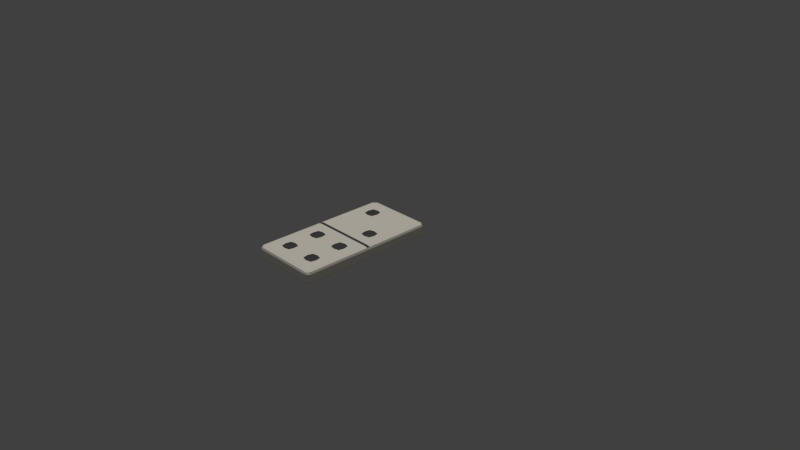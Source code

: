 # Source: Model_Domino_001.blend  (saved by Blender 2.79.0; exported with 4.5.12 LTS)
import bpy
from mathutils import Matrix  # noqa: F401  (used for matrix-valued properties, if any)

bpy.ops.wm.read_factory_settings(use_empty=True)
scene = bpy.context.scene
scene.name = 'Scene'

# ---- collections
col_collection_1 = bpy.data.collections.new('Collection 1'); scene.collection.children.link(col_collection_1)

# ---- materials (node trees are filled in below, after node groups)
mat_material_001 = bpy.data.materials.new('Material.001')
mat_material_001.alpha_threshold = 0.0
mat_material_001.use_transparent_shadow = False
mat_material_001.diffuse_color = (1.0, 0.9323, 0.8167, 1.0)
mat_material_001.roughness = 0.5
mat_material_002 = bpy.data.materials.new('Material.002')
mat_material_002.alpha_threshold = 0.0
mat_material_002.use_transparent_shadow = False
mat_material_002.diffuse_color = (0.08714, 0.08714, 0.08714, 1.0)
mat_material_002.roughness = 0.5

# ---- material node trees

# ---- world
world_world = bpy.data.worlds.new('World'); scene.world = world_world
world_world.color = (0.05088, 0.05088, 0.05088)
world_world.use_sun_shadow = False
world_world.sun_shadow_jitter_overblur = 0.0
world_world.cycles.sampling_method = 'MANUAL'

# ---- cameras
cam_camera = bpy.data.cameras.new('Camera')
cam_camera.clip_end = 100.0
cam_camera.lens = 35.0
cam_camera.sensor_width = 32.0
cam_camera.sensor_height = 18.0
cam_camera.ortho_scale = 7.314
cam_camera.dof.focus_distance = 0.0
cam_camera.dof.aperture_fstop = 128.0

# ---- lights
light_hemi = bpy.data.lights.new('Hemi', 'SUN')
light_hemi.transmission_factor = 0.0
light_hemi.angle = 0.1993
light_hemi.energy = 1.0
light_hemi.shadow_buffer_clip_start = 0.5
light_hemi.shadow_soft_size = 0.1
light_hemi.shadow_cascade_max_distance = 1000.0

# ---- meshes
me_cube = bpy.data.meshes.new('Cube')
me_cube.from_pydata([(0.97, 0.97, -0.085), (0.97, -0.97, -0.085), (0.03, -0.97, -0.085), (0.03, 0.97, -0.085), (0.97, 0.97, 0.065), (0.97, -0.97, 0.065), (0.03, -0.97, 0.065), (0.03, 0.97, 0.065), (0.0554, 0.99, -0.09), (0.0554, -0.99, -0.09), (0.0554, 0.99, 0.07), (0.0554, -0.99, 0.07), (0.9455, 0.99, -0.09), (0.9455, -0.99, -0.09), (0.9455, 0.99, 0.07), (0.9455, -0.99, 0.07), (0.99, -0.9397, -0.09), (0.01, -0.9397, -0.09), (0.99, -0.9397, 0.07), (0.01, -0.9397, 0.07), (0.0554, -0.9397, 0.08), (0.0554, -0.9397, -0.1), (0.9455, -0.9397, -0.1), (0.9455, -0.9397, 0.08), (0.01, 0.9434, -0.09), (0.01, 0.9434, 0.07), (0.0554, 0.9434, -0.1), (0.9455, 0.9434, -0.1), (0.99, 0.9434, -0.09), (0.99, 0.9434, 0.07), (0.0554, 0.9434, 0.08), (0.9455, 0.9434, 0.08), (0.98, 0.98, 0.0429), (0.98, -0.98, 0.0429), (0.02, -0.98, 0.0429), (0.02, 0.98, 0.0429), (0.0554, 1.0, 0.0429), (0.0554, -1.0, 0.0429), (0.9455, -1.0, 0.0429), (0.9455, 1.0, 0.0429), (-1.899e-07, -0.9397, 0.0429), (1.0, -0.9397, 0.0429), (1.0, 0.9434, 0.0429), (1.141e-07, 0.9434, 0.0429), (0.0554, -1.0, -0.0615), (0.9455, -1.0, -0.0615), (-3.756e-08, -0.9397, -0.0615), (1.0, -0.9397, -0.0615), (1.0, 0.9434, -0.0615), (2.918e-07, 0.9434, -0.0615), (0.98, 0.98, -0.0615), (0.98, -0.98, -0.0615), (0.02, -0.98, -0.0615), (0.02, 0.98, -0.0615), (0.0554, 1.0, -0.0615), (0.9455, 1.0, -0.0615), (0.99, 0.02017, -0.09), (0.99, 0.02017, 0.07), (0.0554, 0.02017, 0.08), (0.9455, 0.02017, 0.08), (0.01, 0.02017, -0.09), (0.01, 0.02017, 0.07), (0.0554, 0.02017, -0.1), (0.9455, 0.02017, -0.1), (0.99, -0.02331, -0.09), (0.99, -0.02331, 0.07), (0.0554, -0.02331, 0.08), (0.9455, -0.02331, 0.08), (0.01, -0.02331, -0.09), (0.01, -0.02331, 0.07), (0.0554, -0.02331, -0.1), (0.9455, -0.02331, -0.1), (0.01, -0.0004958, -0.09), (0.01, -0.0004959, 0.07), (0.0554, -0.0004959, -0.08997), (0.9455, -0.0004961, -0.08997), (0.99, -0.0004961, -0.09), (0.99, -0.0004965, 0.07), (0.0554, -0.0004962, 0.06962), (0.9455, -0.0004965, 0.06962), (0.7972, 0.7823, -0.1), (0.7972, 0.627, -0.1), (0.65, 0.7823, -0.1), (0.65, 0.627, -0.1), (0.1993, 0.1756, -0.1), (0.1993, 0.3241, -0.1), (0.3506, 0.1756, -0.1), (0.3506, 0.3241, -0.1), (0.7972, -0.1873, -0.1), (0.65, -0.1873, -0.1), (0.1993, -0.1873, -0.1), (0.3506, -0.1873, -0.1), (0.7972, -0.3413, -0.1), (0.65, -0.3413, -0.1), (0.1993, -0.3413, -0.1), (0.3506, -0.3413, -0.1), (0.7972, -0.6404, -0.1), (0.65, -0.6404, -0.1), (0.1993, -0.6404, -0.1), (0.3506, -0.6404, -0.1), (0.7972, -0.7881, -0.1), (0.65, -0.7881, -0.1), (0.1993, -0.7881, -0.1), (0.3506, -0.7881, -0.1), (0.7972, -0.7883, 0.08), (0.65, -0.7883, 0.08), (0.1993, -0.7883, 0.08), (0.3506, -0.7883, 0.08), (0.7972, -0.6401, 0.08), (0.65, -0.6401, 0.08), (0.1993, -0.6401, 0.08), (0.3506, -0.6401, 0.08), (0.7972, -0.3393, 0.08), (0.65, -0.3393, 0.08), (0.1993, -0.3393, 0.08), (0.3506, -0.3393, 0.08), (0.7972, -0.1869, 0.08), (0.65, -0.1869, 0.08), (0.1993, -0.1869, 0.08), (0.3506, -0.1869, 0.08), (0.7972, 0.1761, 0.08), (0.65, 0.1761, 0.08), (0.7972, 0.3239, 0.08), (0.65, 0.3239, 0.08), (0.1993, 0.627, 0.08), (0.3506, 0.627, 0.08), (0.1993, 0.7822, 0.08), (0.3506, 0.7822, 0.08), (0.7907, 0.6338, -0.09033), (0.7907, 0.7754, -0.09033), (0.6565, 0.7754, -0.09033), (0.6565, 0.6338, -0.09033), (0.3439, 0.1821, -0.09033), (0.2059, 0.1821, -0.09033), (0.3439, 0.3176, -0.09033), (0.2059, 0.3176, -0.09033), (0.7907, -0.3345, -0.09033), (0.7907, -0.1941, -0.09033), (0.6565, -0.3345, -0.09033), (0.6565, -0.1941, -0.09033), (0.2059, -0.3345, -0.09033), (0.2059, -0.1941, -0.09033), (0.3439, -0.3345, -0.09033), (0.3439, -0.1941, -0.09033), (0.7907, -0.7816, -0.09033), (0.7907, -0.647, -0.09033), (0.6565, -0.7816, -0.09033), (0.6565, -0.647, -0.09033), (0.2059, -0.7816, -0.09033), (0.2059, -0.647, -0.09033), (0.3439, -0.7816, -0.09033), (0.3439, -0.647, -0.09033), (0.7907, -0.6466, 0.06928), (0.7907, -0.7818, 0.06928), (0.6565, -0.6466, 0.06928), (0.6565, -0.7818, 0.06928), (0.2059, -0.6466, 0.06928), (0.2059, -0.7818, 0.06928), (0.3439, -0.6466, 0.06928), (0.3439, -0.7818, 0.06928), (0.7907, -0.1936, 0.06928), (0.7907, -0.3326, 0.06928), (0.6565, -0.1936, 0.06928), (0.6565, -0.3326, 0.06928), (0.2059, -0.1936, 0.06928), (0.2059, -0.3326, 0.06928), (0.3439, -0.1936, 0.06928), (0.3439, -0.3326, 0.06928), (0.7907, 0.3173, 0.06928), (0.7907, 0.1826, 0.06928), (0.6565, 0.3173, 0.06928), (0.6565, 0.1826, 0.06928), (0.2059, 0.7753, 0.06928), (0.2059, 0.6339, 0.06928), (0.3439, 0.7753, 0.06928), (0.3439, 0.6339, 0.06928), (0.7236, 0.8024, -0.1), (0.7236, 0.6076, -0.1), (0.7236, -0.17, -0.1), (0.7236, -0.3607, -0.1), (0.7236, -0.6232, -0.1), (0.7236, -0.8074, -0.1), (0.7236, -0.8077, 0.08), (0.7236, -0.6228, 0.08), (0.7236, -0.3586, 0.08), (0.7236, -0.1696, 0.08), (0.7236, 0.1567, 0.08), (0.7236, 0.3411, 0.08), (0.7236, 0.7955, -0.09033), (0.7236, 0.6145, -0.09033), (0.7236, -0.1768, -0.09033), (0.7236, -0.3539, -0.09033), (0.7236, -0.6297, -0.09033), (0.7236, -0.8009, -0.09033), (0.7236, -0.8011, 0.06928), (0.7236, -0.6294, 0.06928), (0.7236, -0.3519, 0.06928), (0.7236, -0.1763, 0.06928), (0.7236, 0.1632, 0.06928), (0.7236, 0.3346, 0.06928), (0.2749, 0.1562, -0.1), (0.2749, 0.3442, -0.1), (0.2749, -0.17, -0.1), (0.2749, -0.3607, -0.1), (0.2749, -0.6232, -0.1), (0.2749, -0.8074, -0.1), (0.2749, -0.8077, 0.08), (0.2749, -0.6228, 0.08), (0.2749, -0.3586, 0.08), (0.2749, -0.1696, 0.08), (0.2749, 0.6077, 0.08), (0.2749, 0.7994, 0.08), (0.2749, 0.1628, -0.09033), (0.2749, 0.3377, -0.09033), (0.2749, -0.1768, -0.09033), (0.2749, -0.3539, -0.09033), (0.2749, -0.6297, -0.09033), (0.2749, -0.8009, -0.09033), (0.2749, -0.8011, 0.06928), (0.2749, -0.6294, 0.06928), (0.2749, -0.3519, 0.06928), (0.2749, -0.1763, 0.06928), (0.2749, 0.6145, 0.06928), (0.2749, 0.7926, 0.06928), (0.8141, -0.2643, -0.1), (0.6331, -0.2643, -0.1), (0.1824, -0.2643, -0.1), (0.3675, -0.2643, -0.1), (0.8076, -0.2643, -0.09033), (0.6396, -0.2643, -0.09033), (0.189, -0.2643, -0.09033), (0.3608, -0.2643, -0.09033), (0.0554, -0.7143, -0.1), (0.9455, -0.7143, -0.1), (0.8141, -0.7143, -0.1), (0.6331, -0.7143, -0.1), (0.1824, -0.7143, -0.1), (0.3675, -0.7143, -0.1), (0.8076, -0.7143, -0.09033), (0.6396, -0.7143, -0.09033), (0.189, -0.7143, -0.09033), (0.3608, -0.7143, -0.09033), (0.1824, 0.2498, -0.1), (0.3675, 0.2498, -0.1), (0.189, 0.2498, -0.09033), (0.3608, 0.2498, -0.09033), (0.8141, 0.25, 0.08), (0.6331, 0.25, 0.08), (0.8076, 0.25, 0.06928), (0.6396, 0.25, 0.06928), (0.0554, 0.7046, 0.08), (0.9455, 0.7046, 0.08), (0.1824, 0.7046, 0.08), (0.3675, 0.7046, 0.08), (0.189, 0.7046, 0.06928), (0.3608, 0.7046, 0.06928), (0.8141, -0.2631, 0.08), (0.6331, -0.2631, 0.08), (0.1824, -0.2631, 0.08), (0.3675, -0.2631, 0.08), (0.8076, -0.2631, 0.06928), (0.6396, -0.2631, 0.06928), (0.189, -0.2631, 0.06928), (0.3608, -0.2631, 0.06928), (0.9455, -0.7142, 0.08), (0.8141, -0.7142, 0.08), (0.6331, -0.7142, 0.08), (0.1824, -0.7142, 0.08), (0.3675, -0.7142, 0.08), (0.8076, -0.7142, 0.06928), (0.6396, -0.7142, 0.06928), (0.189, -0.7142, 0.06928), (0.3608, -0.7142, 0.06928), (0.0554, 0.7046, -0.1), (0.9455, 0.7046, -0.1), (0.8141, 0.7046, -0.1), (0.6331, 0.7046, -0.1), (0.8076, 0.7046, -0.09033), (0.6396, 0.7046, -0.09033), (0.5003, -0.6404, -0.1)], [], [(21, 9, 2, 17), (20, 19, 6, 11), (41, 18, 5, 33), (37, 11, 6, 34), (43, 25, 7, 35), (54, 8, 3, 53), (15, 11, 37, 38), (16, 1, 13, 22), (18, 23, 15, 5), (33, 5, 15, 38), (50, 0, 12, 55), (34, 6, 19, 40), (77, 65, 18, 41, 42, 29, 57), (21, 17, 68, 70), (8, 26, 24, 3), (10, 7, 25, 30), (32, 4, 29, 42), (14, 10, 30, 31), (0, 28, 27, 12), (4, 14, 31, 29), (41, 47, 48, 42), (46, 40, 43, 49), (50, 32, 42, 48), (52, 34, 40, 46), (4, 32, 39, 14), (51, 33, 38, 45), (38, 37, 44, 45), (39, 36, 10, 14), (10, 36, 35, 7), (49, 43, 35, 53), (44, 37, 34, 52), (47, 41, 33, 51), (16, 47, 51, 1), (9, 44, 52, 2), (24, 49, 53, 3), (45, 44, 9, 13), (1, 51, 45, 13), (2, 52, 46, 17), (0, 50, 48, 28), (40, 19, 69, 73, 61, 25, 43), (32, 50, 55, 39), (55, 54, 36, 39), (36, 54, 53, 35), (74, 70, 68, 72), (78, 73, 69, 66), (76, 64, 71, 75), (77, 79, 67, 65), (57, 59, 79, 77), (56, 76, 75, 63), (75, 74, 62, 63), (58, 61, 73, 78), (62, 74, 72, 60), (17, 46, 49, 24, 60, 72, 68), (47, 16, 64, 76, 56, 28, 48), (186, 120, 169, 198), (79, 78, 66, 67), (59, 58, 78, 79), (27, 26, 8, 12), (201, 85, 242, 84, 200, 86, 243, 87, 83, 177, 81, 275, 274, 63, 62, 273), (236, 98, 149, 240), (83, 87, 201, 273, 26, 27, 274, 275, 80, 176, 82, 276), (202, 91, 143, 214), (275, 81, 128, 277), (252, 124, 173, 254), (201, 87, 134, 213), (235, 97, 147, 239), (207, 110, 156, 219), (67, 264, 23, 18, 65), (112, 184, 183, 108, 265, 264, 67, 66, 69, 19, 20, 267, 110, 207, 208, 114, 258, 118, 209, 119, 259, 257, 117, 185, 116, 256), (200, 84, 133, 212), (234, 100, 144, 238), (61, 58, 250, 30, 25), (210, 124, 252, 250, 58, 59, 251, 187, 122, 246, 120, 186, 121, 247), (227, 95, 142, 231), (115, 208, 207, 111, 268, 107, 206, 106, 267, 20, 23, 264, 265, 104, 182, 105, 266, 109, 183, 184, 113, 257, 259), (183, 109, 154, 195), (251, 59, 57, 29, 31), (277, 128, 189, 131, 278, 130, 188, 129), (245, 132, 212, 133, 244, 135, 213, 134), (231, 142, 215, 140, 230, 141, 214, 143), (241, 150, 217, 148, 240, 149, 216, 151), (195, 154, 270, 155, 194, 153, 269, 152), (20, 11, 15, 23), (197, 162, 261, 163, 196, 161, 260, 160), (253, 127, 174, 255), (185, 117, 162, 197), (178, 88, 137, 190), (237, 103, 150, 241), (265, 108, 152, 269), (203, 94, 140, 215), (209, 118, 164, 221), (266, 105, 155, 270), (243, 86, 132, 245), (210, 125, 175, 222), (179, 93, 138, 191), (204, 99, 151, 216), (267, 106, 157, 271), (276, 82, 130, 278), (187, 123, 170, 199), (180, 96, 145, 192), (268, 111, 158, 272), (256, 116, 160, 260), (205, 102, 148, 217), (257, 113, 163, 261), (181, 101, 146, 193), (176, 80, 129, 188), (206, 107, 159, 218), (242, 85, 135, 244), (258, 114, 165, 262), (177, 83, 131, 189), (182, 104, 153, 194), (259, 119, 166, 263), (246, 122, 168, 248), (211, 126, 172, 223), (224, 92, 136, 228), (247, 121, 171, 249), (225, 89, 139, 229), (208, 115, 167, 220), (226, 90, 141, 230), (184, 112, 161, 196), (113, 184, 196, 163), (105, 182, 194, 155), (81, 177, 189, 128), (82, 176, 188, 130), (100, 181, 193, 144), (97, 180, 192, 147), (122, 187, 199, 168), (92, 179, 191, 136), (89, 178, 190, 139), (116, 185, 197, 160), (108, 183, 195, 152), (121, 186, 198, 171), (114, 208, 220, 165), (127, 211, 223, 174), (106, 206, 218, 157), (103, 205, 217, 150), (98, 204, 216, 149), (124, 210, 222, 173), (119, 209, 221, 166), (95, 203, 215, 142), (86, 200, 212, 132), (111, 207, 219, 158), (85, 201, 213, 135), (90, 202, 214, 141), (71, 22, 233), (71, 70, 74, 75), (238, 144, 193, 146, 239, 147, 192, 145), (94, 226, 230, 140), (93, 225, 229, 138), (88, 224, 228, 137), (91, 227, 231, 143), (228, 136, 191, 138, 229, 139, 190, 137), (99, 237, 241, 151), (96, 234, 238, 145), (101, 235, 239, 146), (28, 56, 63, 274, 27), (102, 236, 240, 148), (84, 242, 244, 133), (87, 243, 245, 134), (60, 24, 26, 273, 62), (13, 9, 21, 22), (199, 170, 249, 171, 198, 169, 248, 168), (123, 247, 249, 170), (120, 246, 248, 169), (223, 172, 254, 173, 222, 175, 255, 174), (127, 253, 125, 210, 247, 123, 187, 251, 31, 30, 250, 252, 126, 211), (125, 253, 255, 175), (126, 252, 254, 172), (221, 164, 262, 165, 220, 167, 263, 166), (115, 259, 263, 167), (118, 258, 262, 164), (117, 257, 261, 162), (112, 256, 260, 161), (219, 156, 271, 157, 218, 159, 272, 158), (107, 268, 272, 159), (110, 267, 271, 156), (109, 266, 270, 154), (104, 265, 269, 153), (83, 276, 278, 131), (80, 275, 277, 129), (12, 8, 54, 55), (64, 16, 22, 71), (232, 21, 70), (94, 203, 95, 99, 204, 98), (93, 97, 279, 99, 95, 227, 91, 202, 90, 226, 94, 98, 236, 102, 21, 70, 71, 22, 100, 234, 96, 92, 224, 88, 178, 89, 225), (93, 179, 92, 96, 180, 97), (97, 235, 101, 181, 100, 22, 21, 102, 205, 103, 237, 99, 279)])
me_cube.polygons.foreach_set('material_index', [0, 0, 0, 0, 0, 0, 0, 0, 0, 0, 0, 0, 0, 0, 0, 0, 0, 0, 0, 0, 0, 0, 0, 0, 0, 0, 0, 0, 0, 0, 0, 0, 0, 0, 0, 0, 0, 0, 0, 0, 0, 0, 0, 1, 1, 1, 1, 1, 1, 1, 1, 1, 0, 0, 1, 1, 1, 0, 0, 1, 0, 1, 1, 1, 1, 1, 1, 0, 0, 1, 1, 0, 0, 1, 0, 1, 0, 1, 1, 1, 1, 1, 0, 1, 1, 1, 1, 1, 1, 1, 1, 1, 1, 1, 1, 1, 1, 1, 1, 1, 1, 1, 1, 1, 1, 1, 1, 1, 1, 1, 1, 1, 1, 1, 1, 1, 1, 1, 1, 1, 1, 1, 1, 1, 1, 1, 1, 1, 1, 1, 1, 1, 1, 1, 1, 1, 1, 1, 1, 1, 1, 1, 1, 1, 0, 1, 1, 1, 1, 1, 1, 1, 1, 1, 1, 0, 1, 1, 1, 0, 0, 1, 1, 1, 1, 0, 1, 1, 1, 1, 1, 1, 1, 1, 1, 1, 1, 1, 1, 1, 0, 0, 0, 0, 0, 0, 0])
_uv = me_cube.uv_layers.new(name='UVMap')
_uv.uv.foreach_set('vector', [0.2307, 0.01727, 0.2312, 0.004707, 0.2376, 0.009631, 0.242, 0.01754, 0.2303, 0.9829, 0.2416, 0.9826, 0.2372, 0.9905, 0.2308, 0.9954, 0.2535, 0.03274, 0.2532, 0.04005, 0.2438, 0.03988, 0.2423, 0.03326, 0.252, 0.1124, 0.2517, 0.1192, 0.2437, 0.1192, 0.2423, 0.1129, 0.6827, 0.04767, 0.6831, 0.04029, 0.6919, 0.04043, 0.6932, 0.0472, 0.2089, 0.4891, 0.2084, 0.4824, 0.2159, 0.4807, 0.2183, 0.4875, 0.461, 0.1193, 0.2517, 0.1192, 0.252, 0.1124, 0.4607, 0.1123, 8.546e-05, 0.01266, 0.004806, 0.004805, 0.01129, 8.546e-05, 0.01133, 0.01278, 8.575e-05, 0.9874, 0.0113, 0.9872, 0.01127, 0.9999, 0.004792, 0.9952, 0.4704, 0.1127, 0.4691, 0.1192, 0.461, 0.1193, 0.4607, 0.1123, 0.01034, 0.4876, 0.01298, 0.4806, 0.02053, 0.4827, 0.01996, 0.4892, 0.2422, 0.04724, 0.2437, 0.04044, 0.2533, 0.04026, 0.2537, 0.04775, 0.4143, 0.04006, 0.3606, 0.04006, 0.2532, 0.04005, 0.2535, 0.03274, 0.6826, 0.0326, 0.683, 0.04009, 0.4681, 0.04007, 0.2307, 0.01727, 0.242, 0.01754, 0.237, 0.1317, 0.2256, 0.131, 0.2084, 0.4824, 0.2104, 0.4722, 0.2219, 0.4741, 0.2159, 0.4807, 0.2083, 0.5179, 0.2158, 0.5198, 0.2219, 0.5264, 0.2104, 0.5282, 0.6932, 0.0331, 0.6918, 0.03994, 0.683, 0.04009, 0.6826, 0.0326, 0.02049, 0.5185, 0.2083, 0.5179, 0.2104, 0.5282, 0.0185, 0.5293, 0.01298, 0.4806, 0.006889, 0.4736, 0.01852, 0.4719, 0.02053, 0.4827, 0.01302, 0.5205, 0.02049, 0.5185, 0.0185, 0.5293, 0.006918, 0.5275, 0.2535, 0.03274, 0.2535, 0.007701, 0.6828, 0.007612, 0.6826, 0.0326, 0.2535, 0.07277, 0.2537, 0.04775, 0.6827, 0.04767, 0.6828, 0.07267, 0.693, 0.007134, 0.6932, 0.0331, 0.6826, 0.0326, 0.6828, 0.007612, 0.2424, 0.07326, 0.2422, 0.04724, 0.2537, 0.04775, 0.2535, 0.07277, 0.01302, 0.5205, 0.01053, 0.5139, 0.01992, 0.5121, 0.02049, 0.5185, 0.4703, 0.08714, 0.4704, 0.1127, 0.4607, 0.1123, 0.4608, 0.08754, 0.4607, 0.1123, 0.252, 0.1124, 0.2521, 0.08768, 0.4608, 0.08754, 0.01992, 0.5121, 0.2088, 0.5117, 0.2083, 0.5179, 0.02049, 0.5185, 0.2083, 0.5179, 0.2088, 0.5117, 0.2183, 0.5133, 0.2158, 0.5198, 0.6828, 0.07267, 0.6827, 0.04767, 0.6932, 0.0472, 0.6931, 0.07316, 0.2521, 0.08768, 0.252, 0.1124, 0.2423, 0.1129, 0.2422, 0.08733, 0.2535, 0.007701, 0.2535, 0.03274, 0.2423, 0.03326, 0.2422, 0.007268, 0.2532, 8.546e-05, 0.2535, 0.007701, 0.2422, 0.007268, 0.2437, 0.0002813, 0.2517, 0.08038, 0.2521, 0.08768, 0.2422, 0.08733, 0.2435, 0.08052, 0.6831, 0.08021, 0.6828, 0.07267, 0.6931, 0.07316, 0.6917, 0.08006, 0.4608, 0.08754, 0.2521, 0.08768, 0.2517, 0.08038, 0.4612, 0.08042, 0.469, 0.08052, 0.4703, 0.08714, 0.4608, 0.08754, 0.4612, 0.08042, 0.2439, 0.08006, 0.2424, 0.07326, 0.2535, 0.07277, 0.2532, 0.08021, 0.6916, 0.0003034, 0.693, 0.007134, 0.6828, 0.007612, 0.6831, 0.0001762, 0.2537, 0.04775, 0.2533, 0.04026, 0.3607, 0.04027, 0.4145, 0.04027, 0.4682, 0.04027, 0.6831, 0.04029, 0.6827, 0.04767, 0.01053, 0.5139, 0.01034, 0.4876, 0.01996, 0.4892, 0.01992, 0.5121, 0.01996, 0.4892, 0.2089, 0.4891, 0.2088, 0.5117, 0.01992, 0.5121, 0.2088, 0.5117, 0.2089, 0.4891, 0.2183, 0.4875, 0.2183, 0.5133, 0.2231, 0.1879, 0.2256, 0.131, 0.237, 0.1317, 0.2345, 0.1887, 0.2228, 0.8124, 0.2342, 0.8115, 0.2367, 0.8686, 0.2253, 0.8692, 0.002637, 0.1855, 0.001786, 0.1279, 0.01312, 0.1275, 0.01402, 0.1849, 0.002648, 0.8149, 0.014, 0.8155, 0.0131, 0.8728, 0.001794, 0.8724, 0.003502, 0.7574, 0.0149, 0.7583, 0.014, 0.8155, 0.002648, 0.8149, 0.003487, 0.2431, 0.002637, 0.1855, 0.01402, 0.1849, 0.01492, 0.2423, 0.01402, 0.1849, 0.2231, 0.1879, 0.2205, 0.2447, 0.01492, 0.2423, 0.2203, 0.7556, 0.2318, 0.7545, 0.2342, 0.8115, 0.2228, 0.8124, 0.2205, 0.2447, 0.2231, 0.1879, 0.2345, 0.1887, 0.232, 0.2458, 0.2532, 0.08021, 0.2535, 0.07277, 0.6828, 0.07267, 0.6831, 0.08021, 0.4681, 0.08021, 0.4144, 0.08021, 0.3607, 0.08021, 0.2535, 0.007701, 0.2532, 8.546e-05, 0.3607, 0.0001081, 0.4144, 0.0001195, 0.4681, 0.0001308, 0.6831, 0.0001762, 0.6828, 0.007612, 0.1409, 0.6426, 0.116, 0.6428, 0.116, 0.6428, 0.1409, 0.6426, 0.014, 0.8155, 0.2228, 0.8124, 0.2253, 0.8692, 0.0131, 0.8728, 0.0149, 0.7583, 0.2203, 0.7556, 0.2228, 0.8124, 0.014, 0.8155, 0.01852, 0.4719, 0.2104, 0.4722, 0.2084, 0.4824, 0.02053, 0.4827, 0.1869, 0.2871, 0.1933, 0.2871, 0.1935, 0.28, 0.1938, 0.2729, 0.1874, 0.2728, 0.181, 0.2728, 0.1808, 0.2799, 0.1806, 0.287, 0.1675, 0.3011, 0.1422, 0.3009, 0.1169, 0.3007, 0.1165, 0.3292, 0.01627, 0.3284, 0.01492, 0.2423, 0.2205, 0.2447, 0.2167, 0.33, 0.2029, 0.02738, 0.2027, 0.03094, 0.2027, 0.03094, 0.2029, 0.02738, 0.1675, 0.3011, 0.1806, 0.287, 0.1869, 0.2871, 0.2167, 0.33, 0.2104, 0.4722, 0.01852, 0.4719, 0.01627, 0.3284, 0.1165, 0.3292, 0.1161, 0.3578, 0.1409, 0.3579, 0.1658, 0.3581, 0.1666, 0.3296, 0.1944, 0.07351, 0.1877, 0.07339, 0.1877, 0.07339, 0.1944, 0.07351, 0.1165, 0.3292, 0.1169, 0.3007, 0.1169, 0.3007, 0.1165, 0.3292, 0.1871, 0.5497, 0.1874, 0.5568, 0.1874, 0.5568, 0.1871, 0.5497, 0.1869, 0.2871, 0.1806, 0.287, 0.1806, 0.287, 0.1869, 0.2871, 0.1755, 0.02683, 0.1754, 0.0304, 0.1754, 0.0304, 0.1755, 0.02683, 0.1931, 0.8982, 0.1998, 0.8981, 0.1998, 0.8981, 0.1931, 0.8982, 0.0131, 0.8728, 0.01243, 0.9157, 0.0113, 0.9872, 8.575e-05, 0.9874, 0.001794, 0.8724, 0.1194, 0.8852, 0.146, 0.8848, 0.1463, 0.899, 0.1196, 0.8995, 0.1198, 0.9138, 0.01243, 0.9157, 0.0131, 0.8728, 0.2253, 0.8692, 0.2367, 0.8686, 0.2416, 0.9826, 0.2303, 0.9829, 0.2003, 0.9123, 0.1998, 0.8981, 0.1931, 0.8982, 0.1926, 0.884, 0.1993, 0.8839, 0.1992, 0.8803, 0.199, 0.8768, 0.1924, 0.8769, 0.1858, 0.877, 0.1859, 0.8806, 0.1726, 0.8808, 0.1725, 0.8772, 0.1459, 0.8777, 0.1193, 0.8781, 0.1194, 0.8817, 0.1874, 0.2728, 0.1938, 0.2729, 0.1938, 0.2729, 0.1874, 0.2728, 0.1209, 0.02573, 0.1209, 0.02216, 0.1209, 0.02216, 0.1209, 0.02573, 0.2318, 0.7545, 0.2203, 0.7556, 0.2113, 0.5495, 0.2104, 0.5282, 0.2219, 0.5264, 0.1814, 0.5568, 0.1874, 0.5568, 0.1871, 0.5497, 0.2113, 0.5495, 0.2203, 0.7556, 0.0149, 0.7583, 0.01817, 0.5507, 0.1396, 0.5856, 0.1152, 0.5858, 0.1156, 0.6143, 0.116, 0.6428, 0.1409, 0.6426, 0.1657, 0.6424, 0.1649, 0.6139, 0.1881, 0.05915, 0.1886, 0.04491, 0.1886, 0.04491, 0.1881, 0.05915, 0.186, 0.8841, 0.1926, 0.884, 0.1931, 0.8982, 0.1865, 0.8983, 0.1869, 0.9126, 0.1874, 0.9268, 0.1941, 0.9267, 0.2009, 0.9265, 0.2003, 0.9123, 0.2303, 0.9829, 0.0113, 0.9872, 0.01243, 0.9157, 0.1198, 0.9138, 0.12, 0.928, 0.147, 0.9275, 0.1739, 0.927, 0.1735, 0.9128, 0.1731, 0.8986, 0.1463, 0.899, 0.146, 0.8848, 0.1727, 0.8843, 0.1726, 0.8808, 0.1859, 0.8806, 0.1463, 0.899, 0.1731, 0.8986, 0.1731, 0.8986, 0.1463, 0.899, 0.01817, 0.5507, 0.0149, 0.7583, 0.003502, 0.7574, 0.006918, 0.5275, 0.0185, 0.5293, 0.1165, 0.3292, 0.1169, 0.3007, 0.1422, 0.3009, 0.1675, 0.3011, 0.1666, 0.3296, 0.1658, 0.3581, 0.1409, 0.3579, 0.1161, 0.3578, 0.1808, 0.2799, 0.181, 0.2728, 0.1874, 0.2728, 0.1938, 0.2729, 0.1935, 0.28, 0.1933, 0.2871, 0.1869, 0.2871, 0.1806, 0.287, 0.1881, 0.05915, 0.1886, 0.04491, 0.1954, 0.04504, 0.2022, 0.04517, 0.2017, 0.05941, 0.2012, 0.07364, 0.1944, 0.07351, 0.1877, 0.07339, 0.1892, 0.02711, 0.1893, 0.02355, 0.1962, 0.02369, 0.203, 0.02383, 0.2029, 0.02738, 0.2027, 0.03094, 0.1959, 0.03081, 0.1891, 0.03067, 0.1463, 0.899, 0.1731, 0.8986, 0.1735, 0.9128, 0.1739, 0.927, 0.147, 0.9275, 0.12, 0.928, 0.1198, 0.9138, 0.1196, 0.8995, 0.2303, 0.9829, 0.2308, 0.9954, 0.01127, 0.9999, 0.0113, 0.9872, 0.1459, 0.8777, 0.1725, 0.8772, 0.1726, 0.8808, 0.1727, 0.8843, 0.146, 0.8848, 0.1194, 0.8852, 0.1194, 0.8817, 0.1193, 0.8781, 0.1751, 0.5498, 0.1748, 0.5427, 0.1748, 0.5427, 0.1751, 0.5498, 0.1459, 0.8777, 0.1725, 0.8772, 0.1725, 0.8772, 0.1459, 0.8777, 0.1472, 0.07265, 0.1202, 0.07215, 0.1202, 0.07215, 0.1472, 0.07265, 0.1892, 0.02711, 0.1893, 0.02355, 0.1893, 0.02355, 0.1892, 0.02711, 0.1198, 0.9138, 0.1196, 0.8995, 0.1196, 0.8995, 0.1198, 0.9138, 0.1954, 0.04504, 0.2022, 0.04517, 0.2022, 0.04517, 0.1954, 0.04504, 0.1924, 0.8769, 0.199, 0.8768, 0.199, 0.8768, 0.1924, 0.8769, 0.1735, 0.9128, 0.1739, 0.927, 0.1739, 0.927, 0.1735, 0.9128, 0.1808, 0.2799, 0.181, 0.2728, 0.181, 0.2728, 0.1808, 0.2799, 0.1814, 0.5568, 0.1753, 0.5569, 0.1753, 0.5569, 0.1814, 0.5568, 0.1478, 0.04412, 0.175, 0.04464, 0.175, 0.04464, 0.1478, 0.04412, 0.1959, 0.03081, 0.1891, 0.03067, 0.1891, 0.03067, 0.1959, 0.03081, 0.2003, 0.9123, 0.2009, 0.9265, 0.2009, 0.9265, 0.2003, 0.9123, 0.1666, 0.3296, 0.1658, 0.3581, 0.1658, 0.3581, 0.1666, 0.3296, 0.1396, 0.5856, 0.164, 0.5854, 0.164, 0.5854, 0.1396, 0.5856, 0.1481, 0.02985, 0.1208, 0.0293, 0.1208, 0.0293, 0.1481, 0.02985, 0.1869, 0.9126, 0.1865, 0.8983, 0.1865, 0.8983, 0.1869, 0.9126, 0.1194, 0.8817, 0.1193, 0.8781, 0.1193, 0.8781, 0.1194, 0.8817, 0.1962, 0.02369, 0.203, 0.02383, 0.203, 0.02383, 0.1962, 0.02369, 0.1726, 0.8808, 0.1727, 0.8843, 0.1727, 0.8843, 0.1726, 0.8808, 0.1483, 0.02272, 0.1756, 0.02327, 0.1756, 0.02327, 0.1483, 0.02272, 0.1409, 0.3579, 0.1161, 0.3578, 0.1161, 0.3578, 0.1409, 0.3579, 0.1941, 0.9267, 0.1874, 0.9268, 0.1874, 0.9268, 0.1941, 0.9267, 0.1935, 0.28, 0.1933, 0.2871, 0.1933, 0.2871, 0.1935, 0.28, 0.1992, 0.8803, 0.1993, 0.8839, 0.1993, 0.8839, 0.1992, 0.8803, 0.1422, 0.3009, 0.1675, 0.3011, 0.1675, 0.3011, 0.1422, 0.3009, 0.147, 0.9275, 0.12, 0.928, 0.12, 0.928, 0.147, 0.9275, 0.1859, 0.8806, 0.1858, 0.877, 0.1858, 0.877, 0.1859, 0.8806, 0.1156, 0.6143, 0.1152, 0.5858, 0.1152, 0.5858, 0.1156, 0.6143, 0.1809, 0.5426, 0.1869, 0.5426, 0.1869, 0.5426, 0.1809, 0.5426, 0.1204, 0.05787, 0.1206, 0.04359, 0.1206, 0.04359, 0.1204, 0.05787, 0.1649, 0.6139, 0.1657, 0.6424, 0.1657, 0.6424, 0.1649, 0.6139, 0.1746, 0.05889, 0.1742, 0.07314, 0.1742, 0.07314, 0.1746, 0.05889, 0.1926, 0.884, 0.186, 0.8841, 0.186, 0.8841, 0.1926, 0.884, 0.2017, 0.05941, 0.2012, 0.07364, 0.2012, 0.07364, 0.2017, 0.05941, 0.146, 0.8848, 0.1194, 0.8852, 0.1194, 0.8852, 0.146, 0.8848, 0.1727, 0.8843, 0.146, 0.8848, 0.146, 0.8848, 0.1727, 0.8843, 0.1739, 0.927, 0.147, 0.9275, 0.147, 0.9275, 0.1739, 0.927, 0.1169, 0.3007, 0.1422, 0.3009, 0.1422, 0.3009, 0.1169, 0.3007, 0.1658, 0.3581, 0.1409, 0.3579, 0.1409, 0.3579, 0.1658, 0.3581, 0.1209, 0.02216, 0.1483, 0.02272, 0.1483, 0.02272, 0.1209, 0.02216, 0.1754, 0.0304, 0.1481, 0.02985, 0.1481, 0.02985, 0.1754, 0.0304, 0.1152, 0.5858, 0.1396, 0.5856, 0.1396, 0.5856, 0.1152, 0.5858, 0.1206, 0.04359, 0.1478, 0.04412, 0.1478, 0.04412, 0.1206, 0.04359, 0.1742, 0.07314, 0.1472, 0.07265, 0.1472, 0.07265, 0.1742, 0.07314, 0.1193, 0.8781, 0.1459, 0.8777, 0.1459, 0.8777, 0.1193, 0.8781, 0.1196, 0.8995, 0.1463, 0.899, 0.1463, 0.899, 0.1196, 0.8995, 0.1657, 0.6424, 0.1409, 0.6426, 0.1409, 0.6426, 0.1657, 0.6424, 0.1993, 0.8839, 0.1926, 0.884, 0.1926, 0.884, 0.1993, 0.8839, 0.1748, 0.5427, 0.1809, 0.5426, 0.1809, 0.5426, 0.1748, 0.5427, 0.2009, 0.9265, 0.1941, 0.9267, 0.1941, 0.9267, 0.2009, 0.9265, 0.1893, 0.02355, 0.1962, 0.02369, 0.1962, 0.02369, 0.1893, 0.02355, 0.2027, 0.03094, 0.1959, 0.03081, 0.1959, 0.03081, 0.2027, 0.03094, 0.1874, 0.5568, 0.1814, 0.5568, 0.1814, 0.5568, 0.1874, 0.5568, 0.1858, 0.877, 0.1924, 0.8769, 0.1924, 0.8769, 0.1858, 0.877, 0.1886, 0.04491, 0.1954, 0.04504, 0.1954, 0.04504, 0.1886, 0.04491, 0.181, 0.2728, 0.1874, 0.2728, 0.1874, 0.2728, 0.181, 0.2728, 0.1865, 0.8983, 0.1931, 0.8982, 0.1931, 0.8982, 0.1865, 0.8983, 0.1933, 0.2871, 0.1869, 0.2871, 0.1869, 0.2871, 0.1933, 0.2871, 0.2012, 0.07364, 0.1944, 0.07351, 0.1944, 0.07351, 0.2012, 0.07364, 0.01312, 0.1275, 0.01133, 0.01278, 0.0115, 0.02353, 0.01312, 0.1275, 0.2256, 0.131, 0.2231, 0.1879, 0.01402, 0.1849, 0.1209, 0.02573, 0.1209, 0.02216, 0.1483, 0.02272, 0.1756, 0.02327, 0.1755, 0.02683, 0.1754, 0.0304, 0.1481, 0.02985, 0.1208, 0.0293, 0.2022, 0.04517, 0.2017, 0.05941, 0.2017, 0.05941, 0.2022, 0.04517, 0.175, 0.04464, 0.1746, 0.05889, 0.1746, 0.05889, 0.175, 0.04464, 0.1202, 0.07215, 0.1204, 0.05787, 0.1204, 0.05787, 0.1202, 0.07215, 0.1877, 0.07339, 0.1881, 0.05915, 0.1881, 0.05915, 0.1877, 0.07339, 0.1204, 0.05787, 0.1206, 0.04359, 0.1478, 0.04412, 0.175, 0.04464, 0.1746, 0.05889, 0.1742, 0.07314, 0.1472, 0.07265, 0.1202, 0.07215, 0.1891, 0.03067, 0.1892, 0.02711, 0.1892, 0.02711, 0.1891, 0.03067, 0.1208, 0.0293, 0.1209, 0.02573, 0.1209, 0.02573, 0.1208, 0.0293, 0.1756, 0.02327, 0.1755, 0.02683, 0.1755, 0.02683, 0.1756, 0.02327, 0.006889, 0.4736, 0.003487, 0.2431, 0.01492, 0.2423, 0.01627, 0.3284, 0.01852, 0.4719, 0.203, 0.02383, 0.2029, 0.02738, 0.2029, 0.02738, 0.203, 0.02383, 0.1938, 0.2729, 0.1935, 0.28, 0.1935, 0.28, 0.1938, 0.2729, 0.1806, 0.287, 0.1808, 0.2799, 0.1808, 0.2799, 0.1806, 0.287, 0.232, 0.2458, 0.2219, 0.4741, 0.2104, 0.4722, 0.2167, 0.33, 0.2205, 0.2447, 0.01129, 8.546e-05, 0.2312, 0.004707, 0.2307, 0.01727, 0.01133, 0.01278, 0.1396, 0.5856, 0.164, 0.5854, 0.1649, 0.6139, 0.1657, 0.6424, 0.1409, 0.6426, 0.116, 0.6428, 0.1156, 0.6143, 0.1152, 0.5858, 0.164, 0.5854, 0.1649, 0.6139, 0.1649, 0.6139, 0.164, 0.5854, 0.116, 0.6428, 0.1156, 0.6143, 0.1156, 0.6143, 0.116, 0.6428, 0.1809, 0.5426, 0.1869, 0.5426, 0.1871, 0.5497, 0.1874, 0.5568, 0.1814, 0.5568, 0.1753, 0.5569, 0.1751, 0.5498, 0.1748, 0.5427, 0.1748, 0.5427, 0.1751, 0.5498, 0.1753, 0.5569, 0.1814, 0.5568, 0.1649, 0.6139, 0.164, 0.5854, 0.1396, 0.5856, 0.01817, 0.5507, 0.0185, 0.5293, 0.2104, 0.5282, 0.2113, 0.5495, 0.1871, 0.5497, 0.1869, 0.5426, 0.1809, 0.5426, 0.1753, 0.5569, 0.1751, 0.5498, 0.1751, 0.5498, 0.1753, 0.5569, 0.1869, 0.5426, 0.1871, 0.5497, 0.1871, 0.5497, 0.1869, 0.5426, 0.1924, 0.8769, 0.199, 0.8768, 0.1992, 0.8803, 0.1993, 0.8839, 0.1926, 0.884, 0.186, 0.8841, 0.1859, 0.8806, 0.1858, 0.877, 0.186, 0.8841, 0.1859, 0.8806, 0.1859, 0.8806, 0.186, 0.8841, 0.199, 0.8768, 0.1992, 0.8803, 0.1992, 0.8803, 0.199, 0.8768, 0.1725, 0.8772, 0.1726, 0.8808, 0.1726, 0.8808, 0.1725, 0.8772, 0.1194, 0.8852, 0.1194, 0.8817, 0.1194, 0.8817, 0.1194, 0.8852, 0.1931, 0.8982, 0.1998, 0.8981, 0.2003, 0.9123, 0.2009, 0.9265, 0.1941, 0.9267, 0.1874, 0.9268, 0.1869, 0.9126, 0.1865, 0.8983, 0.1874, 0.9268, 0.1869, 0.9126, 0.1869, 0.9126, 0.1874, 0.9268, 0.1998, 0.8981, 0.2003, 0.9123, 0.2003, 0.9123, 0.1998, 0.8981, 0.1731, 0.8986, 0.1735, 0.9128, 0.1735, 0.9128, 0.1731, 0.8986, 0.12, 0.928, 0.1198, 0.9138, 0.1198, 0.9138, 0.12, 0.928, 0.1675, 0.3011, 0.1666, 0.3296, 0.1666, 0.3296, 0.1675, 0.3011, 0.1161, 0.3578, 0.1165, 0.3292, 0.1165, 0.3292, 0.1161, 0.3578, 0.02053, 0.4827, 0.2084, 0.4824, 0.2089, 0.4891, 0.01996, 0.4892, 0.001786, 0.1279, 8.546e-05, 0.01266, 0.01133, 0.01278, 0.01312, 0.1275, 0.2302, 0.02793, 0.2307, 0.01727, 0.2256, 0.131, 0.2022, 0.04517, 0.1954, 0.04504, 0.1886, 0.04491, 0.1891, 0.03067, 0.1959, 0.03081, 0.2027, 0.03094, 0.175, 0.04464, 0.1754, 0.0304, 0.1823, 0.03053, 0.1891, 0.03067, 0.1886, 0.04491, 0.1881, 0.05915, 0.1877, 0.07339, 0.1944, 0.07351, 0.2012, 0.07364, 0.2017, 0.05941, 0.2022, 0.04517, 0.2027, 0.03094, 0.2029, 0.02738, 0.203, 0.02383, 0.2307, 0.01727, 0.0, 0.0, 0.0, 0.0, 0.01133, 0.01278, 0.1209, 0.02216, 0.1209, 0.02573, 0.1208, 0.0293, 0.1206, 0.04359, 0.0, 0.0, 0.0, 0.0, 0.0, 0.0, 0.1742, 0.07314, 0.1746, 0.05889, 0.175, 0.04464, 0.1478, 0.04412, 0.1206, 0.04359, 0.1208, 0.0293, 0.1481, 0.02985, 0.1754, 0.0304, 0.1754, 0.0304, 0.1755, 0.02683, 0.1756, 0.02327, 0.1483, 0.02272, 0.1209, 0.02216, 0.01133, 0.01278, 0.2307, 0.01727, 0.203, 0.02383, 0.1962, 0.02369, 0.1893, 0.02355, 0.1892, 0.02711, 0.1891, 0.03067, 0.1823, 0.03053])
me_cube.materials.append(mat_material_001)
me_cube.materials.append(mat_material_002)
me_cube.use_remesh_preserve_volume = False
me_cube.use_remesh_preserve_attributes = False
me_cube.use_mirror_vertex_groups = False
me_cube.update()

# ---- objects
ob_hemi = bpy.data.objects.new('Hemi', light_hemi)
ob_cube = bpy.data.objects.new('Cube', me_cube)
ob_camera = bpy.data.objects.new('Camera', cam_camera)

# ---- transforms, parenting, visibility, modifiers, constraints
ob_hemi.location = (-2.942, -0.04071, 0.9469)
ob_hemi.lineart.crease_threshold = 0.0
ob_cube.location = (0.0, 0.0, 0.0)
ob_cube.rotation_euler = (0.0, 3.142, 0.0)
ob_cube.lock_rotations_4d = False
ob_cube.empty_display_type = 'ARROWS'
ob_cube.lineart.crease_threshold = 0.0
ob_camera.location = (7.481, -6.508, 5.344)
ob_camera.rotation_euler = (1.109, 0.0, 0.8149)
ob_camera.lock_rotations_4d = False
ob_camera.empty_display_type = 'ARROWS'
ob_camera.color = (0.0, 0.0, 0.0, 0.0)
ob_camera.display_type = 'WIRE'
ob_camera.lineart.crease_threshold = 0.0

# ---- collection membership
col_collection_1.objects.link(ob_hemi)
col_collection_1.objects.link(ob_cube)
col_collection_1.objects.link(ob_camera)

# ---- scene / render settings (as saved in the file)
scene.camera = ob_camera
scene.frame_start = 1; scene.frame_end = 250; scene.frame_set(1)
scene.render.engine = 'BLENDER_EEVEE_NEXT'
scene.render.resolution_percentage = 50
scene.render.dither_intensity = 0.0
scene.cycles.use_denoising = False
scene.cycles.samples = 128
scene.cycles.sampling_pattern = 'TABULATED_SOBOL'
scene.cycles.use_adaptive_sampling = False
scene.cycles.use_light_tree = False
scene.cycles.blur_glossy = 0.0
scene.cycles.sample_clamp_indirect = 0.0
scene.view_settings.view_transform = 'Standard'
bpy.context.view_layer.update()
